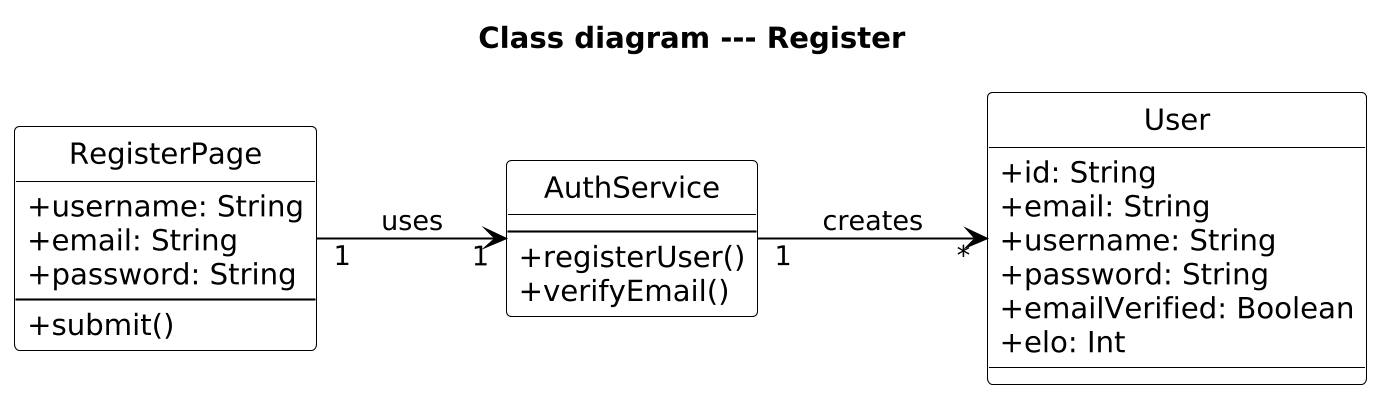

The diagram above was rendered by PlantUML. Its source (embedded in the PNG):
@startuml Class_Register
skinparam dpi 200
hide circle
skinparam classAttributeIconSize 0
skinparam classBackgroundColor #FFFFFF
skinparam classBorderColor #000000
skinparam arrowColor #000000
left to right direction
title Class diagram --- Register

class RegisterPage {
  +username: String
  +email: String
  +password: String
  --
  +submit()
}
class AuthService {
  --
  +registerUser()
  +verifyEmail()
}
class User {
  +id: String
  +email: String
  +username: String
  +password: String
  +emailVerified: Boolean
  +elo: Int
}

RegisterPage "1" --> "1" AuthService : uses
AuthService "1" --> "*" User : creates

@enduml